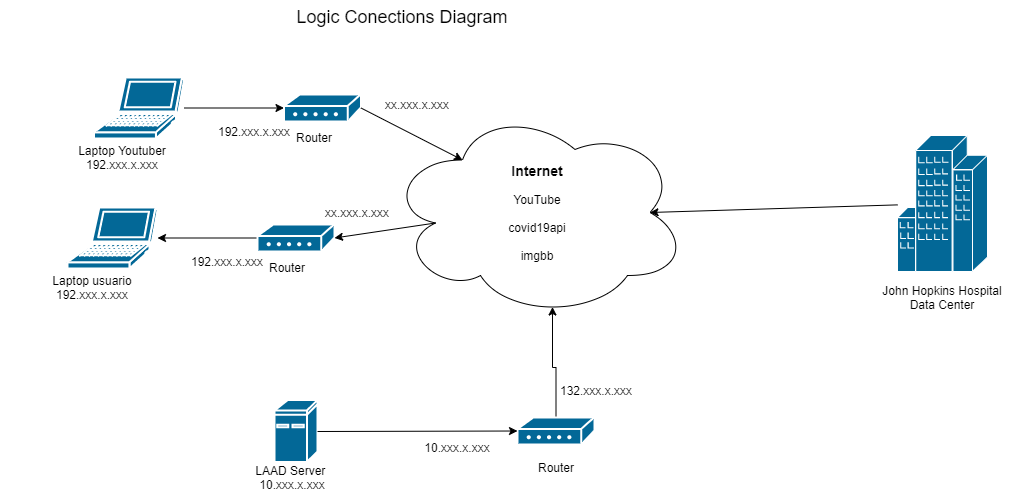

The diagram above was exported from draw.io. Its source (the exported page's mxGraphModel, read from the mxfile embedded in the PNG):
<mxGraphModel dx="852" dy="494" grid="1" gridSize="10" guides="1" tooltips="1" connect="1" arrows="1" fold="1" page="1" pageScale="1" pageWidth="1169" pageHeight="827" math="0" shadow="0">
  <root>
    <mxCell id="0" />
    <mxCell id="1" parent="0" />
    <mxCell id="jE_gf3ZDuuzK6no6kXpe-2" value="" style="shape=mxgraph.cisco.computers_and_peripherals.laptop;html=1;pointerEvents=1;dashed=0;fillColor=#036897;strokeColor=#ffffff;strokeWidth=2;verticalLabelPosition=bottom;verticalAlign=top;align=center;outlineConnect=0;" vertex="1" parent="1">
      <mxGeometry x="70" y="210" width="90" height="61" as="geometry" />
    </mxCell>
    <mxCell id="jE_gf3ZDuuzK6no6kXpe-16" value="" style="edgeStyle=orthogonalEdgeStyle;rounded=0;orthogonalLoop=1;jettySize=auto;html=1;" edge="1" parent="1" source="jE_gf3ZDuuzK6no6kXpe-3" target="jE_gf3ZDuuzK6no6kXpe-2">
      <mxGeometry relative="1" as="geometry" />
    </mxCell>
    <mxCell id="jE_gf3ZDuuzK6no6kXpe-3" value="" style="shape=mxgraph.cisco.modems_and_phones.modem;html=1;pointerEvents=1;dashed=0;fillColor=#036897;strokeColor=#ffffff;strokeWidth=2;verticalLabelPosition=bottom;verticalAlign=top;align=center;outlineConnect=0;" vertex="1" parent="1">
      <mxGeometry x="260" y="227" width="77" height="27" as="geometry" />
    </mxCell>
    <mxCell id="jE_gf3ZDuuzK6no6kXpe-4" value="&lt;b&gt;&lt;font style=&quot;font-size: 14px&quot;&gt;Internet&lt;/font&gt;&lt;br&gt;&lt;/b&gt;&lt;br&gt;YouTube&lt;br&gt;&lt;br&gt;covid19api&lt;br&gt;&lt;br&gt;imgbb" style="ellipse;shape=cloud;whiteSpace=wrap;html=1;align=center;" vertex="1" parent="1">
      <mxGeometry x="390" y="110" width="300" height="210" as="geometry" />
    </mxCell>
    <mxCell id="jE_gf3ZDuuzK6no6kXpe-18" value="" style="edgeStyle=orthogonalEdgeStyle;rounded=0;orthogonalLoop=1;jettySize=auto;html=1;entryX=0.55;entryY=0.95;entryDx=0;entryDy=0;entryPerimeter=0;" edge="1" parent="1" source="jE_gf3ZDuuzK6no6kXpe-6" target="jE_gf3ZDuuzK6no6kXpe-4">
      <mxGeometry relative="1" as="geometry" />
    </mxCell>
    <mxCell id="jE_gf3ZDuuzK6no6kXpe-6" value="" style="shape=mxgraph.cisco.modems_and_phones.modem;html=1;pointerEvents=1;dashed=0;fillColor=#036897;strokeColor=#ffffff;strokeWidth=2;verticalLabelPosition=bottom;verticalAlign=top;align=center;outlineConnect=0;" vertex="1" parent="1">
      <mxGeometry x="520" y="420" width="77" height="27" as="geometry" />
    </mxCell>
    <mxCell id="jE_gf3ZDuuzK6no6kXpe-7" value="" style="shape=mxgraph.cisco.computers_and_peripherals.ibm_mini_as400;html=1;pointerEvents=1;dashed=0;fillColor=#036897;strokeColor=#ffffff;strokeWidth=2;verticalLabelPosition=bottom;verticalAlign=top;align=center;outlineConnect=0;" vertex="1" parent="1">
      <mxGeometry x="277" y="402.5" width="43" height="62" as="geometry" />
    </mxCell>
    <mxCell id="jE_gf3ZDuuzK6no6kXpe-13" value="&lt;font style=&quot;font-size: 18px&quot;&gt;Logic Conections Diagram&lt;/font&gt;" style="text;html=1;strokeColor=none;fillColor=none;align=center;verticalAlign=middle;whiteSpace=wrap;rounded=0;" vertex="1" parent="1">
      <mxGeometry x="240" y="10" width="330" height="20" as="geometry" />
    </mxCell>
    <mxCell id="jE_gf3ZDuuzK6no6kXpe-17" value="" style="endArrow=classic;html=1;exitX=0.16;exitY=0.55;exitDx=0;exitDy=0;exitPerimeter=0;entryX=1;entryY=0.5;entryDx=0;entryDy=0;entryPerimeter=0;" edge="1" parent="1" source="jE_gf3ZDuuzK6no6kXpe-4" target="jE_gf3ZDuuzK6no6kXpe-3">
      <mxGeometry width="50" height="50" relative="1" as="geometry">
        <mxPoint x="320" y="290" as="sourcePoint" />
        <mxPoint x="370" y="240" as="targetPoint" />
      </mxGeometry>
    </mxCell>
    <mxCell id="jE_gf3ZDuuzK6no6kXpe-19" value="" style="endArrow=classic;html=1;entryX=0;entryY=0.5;entryDx=0;entryDy=0;entryPerimeter=0;" edge="1" parent="1" target="jE_gf3ZDuuzK6no6kXpe-6">
      <mxGeometry width="50" height="50" relative="1" as="geometry">
        <mxPoint x="320" y="434" as="sourcePoint" />
        <mxPoint x="370" y="380" as="targetPoint" />
      </mxGeometry>
    </mxCell>
    <mxCell id="jE_gf3ZDuuzK6no6kXpe-20" value="Laptop usuario&lt;br&gt;192.xxx.x.xxx" style="text;html=1;strokeColor=none;fillColor=none;align=center;verticalAlign=middle;whiteSpace=wrap;rounded=0;" vertex="1" parent="1">
      <mxGeometry x="10" y="280" width="170" height="20" as="geometry" />
    </mxCell>
    <mxCell id="jE_gf3ZDuuzK6no6kXpe-21" value="LAAD Server&amp;nbsp;&lt;br&gt;10.xxx.x.xxx" style="text;html=1;strokeColor=none;fillColor=none;align=center;verticalAlign=middle;whiteSpace=wrap;rounded=0;" vertex="1" parent="1">
      <mxGeometry x="210" y="470" width="170" height="20" as="geometry" />
    </mxCell>
    <mxCell id="jE_gf3ZDuuzK6no6kXpe-22" value="Router" style="text;html=1;strokeColor=none;fillColor=none;align=center;verticalAlign=middle;whiteSpace=wrap;rounded=0;" vertex="1" parent="1">
      <mxGeometry x="270" y="260" width="40" height="20" as="geometry" />
    </mxCell>
    <mxCell id="jE_gf3ZDuuzK6no6kXpe-23" value="Router" style="text;html=1;strokeColor=none;fillColor=none;align=center;verticalAlign=middle;whiteSpace=wrap;rounded=0;" vertex="1" parent="1">
      <mxGeometry x="538.5" y="460" width="40" height="20" as="geometry" />
    </mxCell>
    <mxCell id="jE_gf3ZDuuzK6no6kXpe-24" value="10.xxx.x.xxx" style="text;html=1;strokeColor=none;fillColor=none;align=center;verticalAlign=middle;whiteSpace=wrap;rounded=0;" vertex="1" parent="1">
      <mxGeometry x="440" y="440" width="40" height="20" as="geometry" />
    </mxCell>
    <mxCell id="jE_gf3ZDuuzK6no6kXpe-25" value="132.xxx.x.xxx" style="text;html=1;strokeColor=none;fillColor=none;align=center;verticalAlign=middle;whiteSpace=wrap;rounded=0;" vertex="1" parent="1">
      <mxGeometry x="578.5" y="382.5" width="40" height="20" as="geometry" />
    </mxCell>
    <mxCell id="jE_gf3ZDuuzK6no6kXpe-26" value="192.xxx.x.xxx" style="text;html=1;strokeColor=none;fillColor=none;align=center;verticalAlign=middle;whiteSpace=wrap;rounded=0;" vertex="1" parent="1">
      <mxGeometry x="210" y="254" width="40" height="20" as="geometry" />
    </mxCell>
    <mxCell id="jE_gf3ZDuuzK6no6kXpe-27" value="xx.xxx.x.xxx" style="text;html=1;strokeColor=none;fillColor=none;align=center;verticalAlign=middle;whiteSpace=wrap;rounded=0;" vertex="1" parent="1">
      <mxGeometry x="340" y="205" width="40" height="20" as="geometry" />
    </mxCell>
    <mxCell id="jE_gf3ZDuuzK6no6kXpe-34" value="" style="edgeStyle=orthogonalEdgeStyle;rounded=0;orthogonalLoop=1;jettySize=auto;html=1;entryX=0;entryY=0.5;entryDx=0;entryDy=0;entryPerimeter=0;" edge="1" parent="1" source="jE_gf3ZDuuzK6no6kXpe-28" target="jE_gf3ZDuuzK6no6kXpe-30">
      <mxGeometry relative="1" as="geometry" />
    </mxCell>
    <mxCell id="jE_gf3ZDuuzK6no6kXpe-28" value="" style="shape=mxgraph.cisco.computers_and_peripherals.laptop;html=1;pointerEvents=1;dashed=0;fillColor=#036897;strokeColor=#ffffff;strokeWidth=2;verticalLabelPosition=bottom;verticalAlign=top;align=center;outlineConnect=0;" vertex="1" parent="1">
      <mxGeometry x="96.5" y="80" width="90" height="61" as="geometry" />
    </mxCell>
    <mxCell id="jE_gf3ZDuuzK6no6kXpe-30" value="" style="shape=mxgraph.cisco.modems_and_phones.modem;html=1;pointerEvents=1;dashed=0;fillColor=#036897;strokeColor=#ffffff;strokeWidth=2;verticalLabelPosition=bottom;verticalAlign=top;align=center;outlineConnect=0;" vertex="1" parent="1">
      <mxGeometry x="286.5" y="97" width="77" height="27" as="geometry" />
    </mxCell>
    <mxCell id="jE_gf3ZDuuzK6no6kXpe-31" value="Router" style="text;html=1;strokeColor=none;fillColor=none;align=center;verticalAlign=middle;whiteSpace=wrap;rounded=0;" vertex="1" parent="1">
      <mxGeometry x="296.5" y="130" width="40" height="20" as="geometry" />
    </mxCell>
    <mxCell id="jE_gf3ZDuuzK6no6kXpe-32" value="192.xxx.x.xxx" style="text;html=1;strokeColor=none;fillColor=none;align=center;verticalAlign=middle;whiteSpace=wrap;rounded=0;" vertex="1" parent="1">
      <mxGeometry x="236.5" y="124" width="40" height="20" as="geometry" />
    </mxCell>
    <mxCell id="jE_gf3ZDuuzK6no6kXpe-33" value="Laptop Youtuber&lt;br&gt;192.xxx.x.xxx" style="text;html=1;strokeColor=none;fillColor=none;align=center;verticalAlign=middle;whiteSpace=wrap;rounded=0;" vertex="1" parent="1">
      <mxGeometry x="40" y="150" width="170" height="20" as="geometry" />
    </mxCell>
    <mxCell id="jE_gf3ZDuuzK6no6kXpe-35" value="" style="endArrow=classic;html=1;exitX=1;exitY=0.5;exitDx=0;exitDy=0;exitPerimeter=0;entryX=0.25;entryY=0.25;entryDx=0;entryDy=0;entryPerimeter=0;" edge="1" parent="1" source="jE_gf3ZDuuzK6no6kXpe-30" target="jE_gf3ZDuuzK6no6kXpe-4">
      <mxGeometry width="50" height="50" relative="1" as="geometry">
        <mxPoint x="400" y="120" as="sourcePoint" />
        <mxPoint x="450" y="70" as="targetPoint" />
      </mxGeometry>
    </mxCell>
    <mxCell id="jE_gf3ZDuuzK6no6kXpe-36" value="xx.xxx.x.xxx" style="text;html=1;strokeColor=none;fillColor=none;align=center;verticalAlign=middle;whiteSpace=wrap;rounded=0;" vertex="1" parent="1">
      <mxGeometry x="400" y="97" width="40" height="20" as="geometry" />
    </mxCell>
    <mxCell id="jE_gf3ZDuuzK6no6kXpe-37" value="" style="shape=mxgraph.cisco.buildings.generic_building;html=1;pointerEvents=1;dashed=0;fillColor=#036897;strokeColor=#ffffff;strokeWidth=2;verticalLabelPosition=bottom;verticalAlign=top;align=center;outlineConnect=0;" vertex="1" parent="1">
      <mxGeometry x="900" y="138" width="90" height="136" as="geometry" />
    </mxCell>
    <mxCell id="jE_gf3ZDuuzK6no6kXpe-39" value="" style="endArrow=classic;html=1;entryX=0.875;entryY=0.5;entryDx=0;entryDy=0;entryPerimeter=0;" edge="1" parent="1" source="jE_gf3ZDuuzK6no6kXpe-37" target="jE_gf3ZDuuzK6no6kXpe-4">
      <mxGeometry width="50" height="50" relative="1" as="geometry">
        <mxPoint x="760" y="250" as="sourcePoint" />
        <mxPoint x="810" y="200" as="targetPoint" />
      </mxGeometry>
    </mxCell>
    <mxCell id="jE_gf3ZDuuzK6no6kXpe-40" value="John Hopkins Hospital Data Center" style="text;html=1;strokeColor=none;fillColor=none;align=center;verticalAlign=middle;whiteSpace=wrap;rounded=0;" vertex="1" parent="1">
      <mxGeometry x="880" y="290" width="130" height="20" as="geometry" />
    </mxCell>
  </root>
</mxGraphModel>